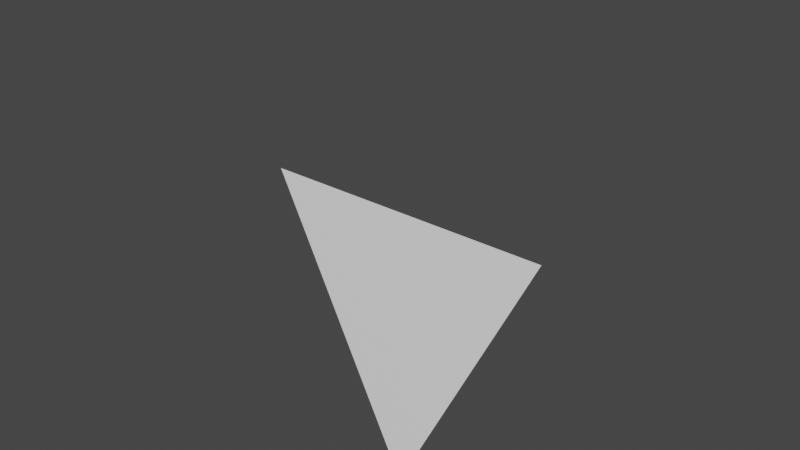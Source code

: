 # Source: poselib_changed_position_pose.blend  (saved by Blender 2.82.7; exported with 4.5.12 LTS)
import bpy
from mathutils import Matrix  # noqa: F401  (used for matrix-valued properties, if any)

bpy.ops.wm.read_factory_settings(use_empty=True)
scene = bpy.context.scene
scene.name = 'Scene'

# ---- collections
col_collection = bpy.data.collections.new('Collection'); scene.collection.children.link(col_collection)

# ---- materials (node trees are filled in below, after node groups)
mat_material = bpy.data.materials.new('Material')
mat_material.use_transparent_shadow = False

# ---- material node trees
mat_material.use_nodes = True; mat_material.node_tree.nodes.clear()
_N = mat_material.node_tree.nodes; _L = mat_material.node_tree.links
n0 = _N.new('ShaderNodeOutputMaterial'); n0.name = 'Material Output'; n0.location = (300, 300)
n1 = _N.new('ShaderNodeBsdfPrincipled'); n1.name = 'Principled BSDF'; n1.location = (10, 300)
n1.distribution = 'GGX'
n1.subsurface_method = 'BURLEY'
n1.inputs[0].default_value = (1.0, 1.0, 1.0, 1.0)
n1.inputs[3].default_value = 1.45
n1.inputs[27].default_value = (0.0, 0.0, 0.0, 1.0)
n1.inputs[28].default_value = 1.0
_L.new(n1.outputs[0], n0.inputs[0])
n0.is_active_output = True

# ---- world
world_world = bpy.data.worlds.new('World'); scene.world = world_world
world_world.use_nodes = True; world_world.node_tree.nodes.clear()
_N = world_world.node_tree.nodes; _L = world_world.node_tree.links
n0 = _N.new('ShaderNodeOutputWorld'); n0.name = 'World Output'; n0.location = (300, 300)
n1 = _N.new('ShaderNodeBackground'); n1.name = 'Background'; n1.location = (10, 300)
n1.inputs[0].default_value = (0.05088, 0.05088, 0.05088, 1.0)
_L.new(n1.outputs[0], n0.inputs[0])
n0.is_active_output = True
world_world.color = (0.05088, 0.05088, 0.05088)
world_world.use_sun_shadow = False
world_world.sun_shadow_jitter_overblur = 0.0

# ---- meshes
me_plane = bpy.data.meshes.new('Plane')
me_plane.from_pydata([(0.0, 0.125, 0.0), (0.5024, 0.125, 1.012), (-0.5003, 0.125, 1.014)], [], [(0, 1, 2)])
_uv = me_plane.uv_layers.new(name='UVMap')
_uv.uv.foreach_set('vector', [0.0, 0.0, 0.0, 0.0, 0.0, 0.0])
me_plane.materials.append(mat_material)
me_plane.use_remesh_fix_poles = True
me_plane.use_remesh_preserve_attributes = False
me_plane.use_mirror_vertex_groups = False
me_plane.update()
arm_armature = bpy.data.armatures.new('Armature')  # bones are not reproduced

# ---- objects
ob_armature = bpy.data.objects.new('Armature', arm_armature)
ob_plane = bpy.data.objects.new('Plane', me_plane)

# ---- transforms, parenting, visibility, modifiers, constraints
ob_armature.location = (0.0, 0.0, 0.0)
ob_armature.lineart.crease_threshold = 0.0
ob_plane.location = (0.0, 0.0, 0.0)
ob_plane.lineart.crease_threshold = 0.0
_vg = ob_plane.vertex_groups.new(name='hand.L')
_vg.add([1], 1.0, 'REPLACE')
_vg = ob_plane.vertex_groups.new(name='hand.R')
for _i, _w in zip([2], [1.0]): _vg.add([_i], _w, 'REPLACE')
_vg = ob_plane.vertex_groups.new(name='hips')
for _i, _w in zip([0], [1.0]): _vg.add([_i], _w, 'REPLACE')
_m = ob_plane.modifiers.new('Armature', 'ARMATURE')
_m.object = ob_armature

# ---- collection membership
col_collection.objects.link(ob_armature)
col_collection.objects.link(ob_plane)

# ---- scene / render settings (as saved in the file)
scene.frame_start = 1; scene.frame_end = 250; scene.frame_set(1)
scene.render.engine = 'BLENDER_EEVEE_NEXT'
scene.cycles.use_denoising = False
scene.cycles.samples = 128
scene.cycles.sampling_pattern = 'TABULATED_SOBOL'
scene.cycles.use_adaptive_sampling = False
scene.cycles.use_light_tree = False
scene.view_settings.view_transform = 'Filmic'
bpy.context.view_layer.update()

# ---- added for rendering (the .blend has no active camera and no usable light): camera, sun
cam_auto = bpy.data.cameras.new('AutoCamera')
cam_auto.lens = 50.0
cam_auto.sensor_width = 36.0
cam_auto.clip_end = 1000.0
ob_auto_camera = bpy.data.objects.new('AutoCamera', cam_auto)
scene.collection.objects.link(ob_auto_camera)
ob_auto_camera.location = (1.89909, -2.15265, 2.4897)
ob_auto_camera.rotation_euler = (1.09748, -7.21219e-08, 0.694738)
scene.camera = ob_auto_camera
light_auto_sun = bpy.data.lights.new('AutoSun', 'SUN')
light_auto_sun.energy = 3.0
light_auto_sun.angle = 0.0523599
ob_auto_sun = bpy.data.objects.new('AutoSun', light_auto_sun)
scene.collection.objects.link(ob_auto_sun)
ob_auto_sun.rotation_euler = (0.872665, 0.174533, 0.523599)
bpy.context.view_layer.update()

